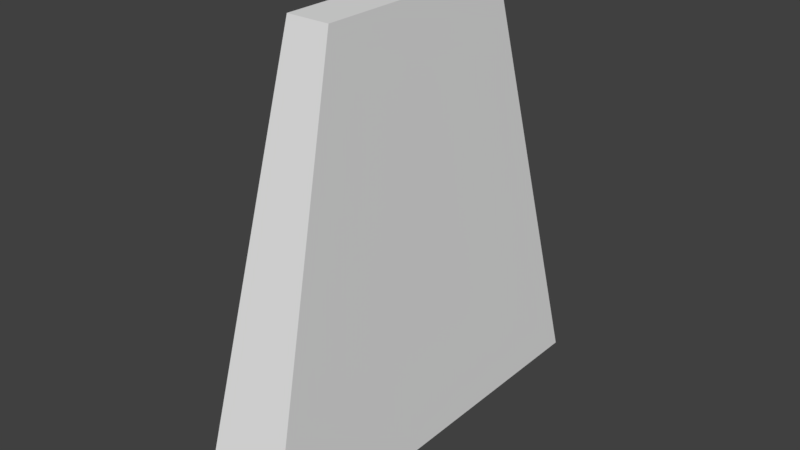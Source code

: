 # Source: tooth.blend  (saved by Blender 2.77.0; exported with 4.5.12 LTS)
import bpy
from mathutils import Matrix  # noqa: F401  (used for matrix-valued properties, if any)

bpy.ops.wm.read_factory_settings(use_empty=True)
scene = bpy.context.scene
scene.name = 'Scene'

# ---- collections
col_collection_1 = bpy.data.collections.new('Collection 1'); scene.collection.children.link(col_collection_1)

# ---- materials (node trees are filled in below, after node groups)
mat_material = bpy.data.materials.new('Material')
mat_material.alpha_threshold = 0.0
mat_material.use_transparent_shadow = False
mat_material.roughness = 0.5
mat_material.line_color = (0.0, 0.0, 0.0, 1.0)

# ---- material node trees

# ---- world
world_world = bpy.data.worlds.new('World'); scene.world = world_world
world_world.color = (0.05088, 0.05088, 0.05088)
world_world.use_sun_shadow = False
world_world.sun_shadow_jitter_overblur = 0.0
world_world.cycles.sampling_method = 'MANUAL'

# ---- meshes
me_cube_001 = bpy.data.meshes.new('Cube.001')
me_cube_001.from_pydata([(0.105, 0.525, -0.525), (0.105, -0.525, -0.525), (-0.105, -0.525, -0.525), (-0.105, 0.525, -0.525), (0.0525, 0.2625, 0.525), (0.0525, -0.2625, 0.525), (-0.0525, -0.2625, 0.525), (-0.0525, 0.2625, 0.525)], [], [(0, 3, 2, 1), (4, 5, 6, 7), (0, 1, 5, 4), (1, 2, 6, 5), (2, 3, 7, 6), (4, 7, 3, 0)])
me_cube_001.materials.append(mat_material)
me_cube_001.use_remesh_preserve_volume = False
me_cube_001.use_remesh_preserve_attributes = False
me_cube_001.use_mirror_vertex_groups = False
me_cube_001.update()
me_cube = bpy.data.meshes.new('Cube')
me_cube.from_pydata([(0.1, 0.5, -0.5), (0.1, -0.5, -0.5), (-0.1, -0.5, -0.5), (-0.1, 0.5, -0.5), (0.05, 0.25, 0.5), (0.05, -0.25, 0.5), (-0.05, -0.25, 0.5), (-0.05, 0.25, 0.5)], [], [(0, 1, 2, 3), (4, 7, 6, 5), (0, 4, 5, 1), (1, 5, 6, 2), (2, 6, 7, 3), (4, 0, 3, 7)])
me_cube.materials.append(mat_material)
me_cube.use_remesh_preserve_volume = False
me_cube.use_remesh_preserve_attributes = False
me_cube.use_mirror_vertex_groups = False
me_cube.update()

# ---- objects
ob_outline = bpy.data.objects.new('outline', me_cube_001)
ob_toothmesh = bpy.data.objects.new('ToothMesh', me_cube)

# ---- transforms, parenting, visibility, modifiers, constraints
ob_outline.location = (0.0, 0.0, 0.0)
ob_outline.lock_rotations_4d = False
ob_outline.empty_display_type = 'ARROWS'
ob_outline.lineart.crease_threshold = 0.0
ob_toothmesh.location = (0.0, 0.0, 0.0)
ob_toothmesh.lock_rotations_4d = False
ob_toothmesh.empty_display_type = 'ARROWS'
ob_toothmesh.lineart.crease_threshold = 0.0

# ---- collection membership
col_collection_1.objects.link(ob_outline)
col_collection_1.objects.link(ob_toothmesh)

# ---- scene / render settings (as saved in the file)
scene.frame_start = 1; scene.frame_end = 250; scene.frame_set(1)
scene.render.engine = 'BLENDER_EEVEE_NEXT'
scene.render.resolution_percentage = 50
scene.render.dither_intensity = 0.0
scene.cycles.use_denoising = False
scene.cycles.samples = 128
scene.cycles.sampling_pattern = 'TABULATED_SOBOL'
scene.cycles.light_sampling_threshold = 0.0
scene.cycles.use_adaptive_sampling = False
scene.cycles.use_light_tree = False
scene.cycles.blur_glossy = 0.0
scene.cycles.sample_clamp_indirect = 0.0
scene.view_settings.view_transform = 'Standard'
bpy.context.view_layer.update()

# ---- added for rendering (the .blend has no active camera and no usable light): camera, sun
cam_auto = bpy.data.cameras.new('AutoCamera')
cam_auto.lens = 50.0
cam_auto.sensor_width = 36.0
cam_auto.clip_end = 1000.0
ob_auto_camera = bpy.data.objects.new('AutoCamera', cam_auto)
scene.collection.objects.link(ob_auto_camera)
ob_auto_camera.location = (1.38756, -1.66507, 1.11005)
ob_auto_camera.rotation_euler = (1.09748, -7.21219e-08, 0.694738)
scene.camera = ob_auto_camera
light_auto_sun = bpy.data.lights.new('AutoSun', 'SUN')
light_auto_sun.energy = 3.0
light_auto_sun.angle = 0.0523599
ob_auto_sun = bpy.data.objects.new('AutoSun', light_auto_sun)
scene.collection.objects.link(ob_auto_sun)
ob_auto_sun.rotation_euler = (0.872665, 0.174533, 0.523599)
bpy.context.view_layer.update()
